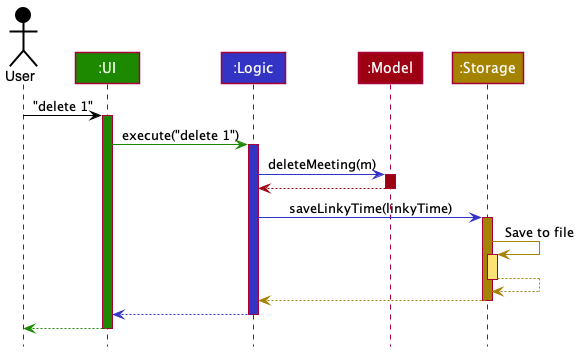

The diagram above was rendered by PlantUML. Its source (embedded in the PNG):
@startuml
!include style.puml

Actor User as user USER_COLOR
Participant ":UI" as ui UI_COLOR
Participant ":Logic" as logic LOGIC_COLOR
Participant ":Model" as model MODEL_COLOR
Participant ":Storage" as storage STORAGE_COLOR

user -[USER_COLOR]> ui : "delete 1"
activate ui UI_COLOR

ui -[UI_COLOR]> logic : execute("delete 1")
activate logic LOGIC_COLOR

logic -[LOGIC_COLOR]> model : deleteMeeting(m)
activate model MODEL_COLOR

model -[MODEL_COLOR]-> logic
deactivate model

logic -[LOGIC_COLOR]> storage : saveLinkyTime(linkyTime)
activate storage STORAGE_COLOR

storage -[STORAGE_COLOR]> storage : Save to file
activate storage STORAGE_COLOR_T1
storage --[STORAGE_COLOR]> storage
deactivate storage

storage --[STORAGE_COLOR]> logic
deactivate storage

logic --[LOGIC_COLOR]> ui
deactivate logic

ui--[UI_COLOR]> user
deactivate ui
@enduml